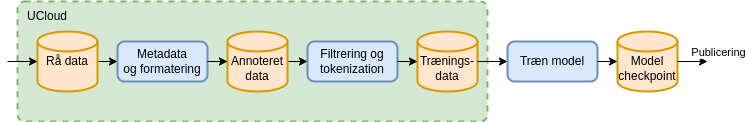

The diagram above was exported from draw.io. Its source (the exported page's mxGraphModel, read from the mxfile embedded in the PNG):
<mxGraphModel dx="790" dy="1141" grid="1" gridSize="10" guides="1" tooltips="1" connect="1" arrows="1" fold="1" page="1" pageScale="1" pageWidth="827" pageHeight="1169" math="0" shadow="0">
  <root>
    <mxCell id="0" />
    <mxCell id="1" parent="0" />
    <mxCell id="Gqd5n8fpm8weoJ-HjTb6-34" value="" style="rounded=1;whiteSpace=wrap;html=1;absoluteArcSize=1;arcSize=14;strokeWidth=2;fillColor=#d5e8d4;dashed=1;strokeColor=#82b366;" parent="1" vertex="1">
      <mxGeometry x="60" y="170" width="470" height="120" as="geometry" />
    </mxCell>
    <mxCell id="Gqd5n8fpm8weoJ-HjTb6-7" style="edgeStyle=orthogonalEdgeStyle;rounded=0;orthogonalLoop=1;jettySize=auto;html=1;exitX=1;exitY=0.5;exitDx=0;exitDy=0;exitPerimeter=0;entryX=0;entryY=0.5;entryDx=0;entryDy=0;" parent="1" source="Gqd5n8fpm8weoJ-HjTb6-1" target="Gqd5n8fpm8weoJ-HjTb6-6" edge="1">
      <mxGeometry relative="1" as="geometry" />
    </mxCell>
    <mxCell id="Gqd5n8fpm8weoJ-HjTb6-1" value="Rå data" style="strokeWidth=2;html=1;shape=mxgraph.flowchart.database;whiteSpace=wrap;fillColor=#ffe6cc;strokeColor=#d79b00;" parent="1" vertex="1">
      <mxGeometry x="80" y="200" width="60" height="60" as="geometry" />
    </mxCell>
    <mxCell id="Gqd5n8fpm8weoJ-HjTb6-10" style="edgeStyle=orthogonalEdgeStyle;rounded=0;orthogonalLoop=1;jettySize=auto;html=1;exitX=1;exitY=0.5;exitDx=0;exitDy=0;exitPerimeter=0;entryX=0;entryY=0.5;entryDx=0;entryDy=0;" parent="1" source="Gqd5n8fpm8weoJ-HjTb6-3" target="Gqd5n8fpm8weoJ-HjTb6-9" edge="1">
      <mxGeometry relative="1" as="geometry" />
    </mxCell>
    <mxCell id="Gqd5n8fpm8weoJ-HjTb6-3" value="&lt;div&gt;&lt;br&gt;&lt;/div&gt;&lt;div&gt;Annoteret&lt;/div&gt;&lt;div&gt;data&lt;/div&gt;" style="strokeWidth=2;html=1;shape=mxgraph.flowchart.database;whiteSpace=wrap;fillColor=#ffe6cc;strokeColor=#d79b00;" parent="1" vertex="1">
      <mxGeometry x="270" y="200" width="60" height="60" as="geometry" />
    </mxCell>
    <mxCell id="Gqd5n8fpm8weoJ-HjTb6-6" value="Metadata&lt;div&gt;og formatering&lt;/div&gt;" style="rounded=1;whiteSpace=wrap;html=1;absoluteArcSize=1;arcSize=14;strokeWidth=2;fillColor=#dae8fc;strokeColor=#6c8ebf;" parent="1" vertex="1">
      <mxGeometry x="160" y="210" width="90" height="40" as="geometry" />
    </mxCell>
    <mxCell id="Gqd5n8fpm8weoJ-HjTb6-8" style="edgeStyle=orthogonalEdgeStyle;rounded=0;orthogonalLoop=1;jettySize=auto;html=1;exitX=1;exitY=0.5;exitDx=0;exitDy=0;entryX=0;entryY=0.5;entryDx=0;entryDy=0;entryPerimeter=0;" parent="1" source="Gqd5n8fpm8weoJ-HjTb6-6" target="Gqd5n8fpm8weoJ-HjTb6-3" edge="1">
      <mxGeometry relative="1" as="geometry" />
    </mxCell>
    <mxCell id="Gqd5n8fpm8weoJ-HjTb6-9" value="Filtrering og&lt;div&gt;tokenization&lt;/div&gt;" style="rounded=1;whiteSpace=wrap;html=1;absoluteArcSize=1;arcSize=14;strokeWidth=2;fillColor=#dae8fc;strokeColor=#6c8ebf;" parent="1" vertex="1">
      <mxGeometry x="350" y="210" width="90" height="40" as="geometry" />
    </mxCell>
    <mxCell id="Gqd5n8fpm8weoJ-HjTb6-25" value="&lt;div&gt;&lt;br&gt;&lt;/div&gt;&lt;div&gt;Trænings-data&lt;/div&gt;" style="strokeWidth=2;html=1;shape=mxgraph.flowchart.database;whiteSpace=wrap;fillColor=#ffe6cc;strokeColor=#d79b00;" parent="1" vertex="1">
      <mxGeometry x="460" y="200" width="60" height="60" as="geometry" />
    </mxCell>
    <mxCell id="Gqd5n8fpm8weoJ-HjTb6-27" style="edgeStyle=orthogonalEdgeStyle;rounded=0;orthogonalLoop=1;jettySize=auto;html=1;exitX=1;exitY=0.5;exitDx=0;exitDy=0;exitPerimeter=0;entryX=0;entryY=0.5;entryDx=0;entryDy=0;" parent="1" source="Gqd5n8fpm8weoJ-HjTb6-25" target="Gqd5n8fpm8weoJ-HjTb6-28" edge="1">
      <mxGeometry relative="1" as="geometry">
        <mxPoint x="545" y="230" as="targetPoint" />
      </mxGeometry>
    </mxCell>
    <mxCell id="Gqd5n8fpm8weoJ-HjTb6-28" value="Træn model" style="rounded=1;whiteSpace=wrap;html=1;absoluteArcSize=1;arcSize=14;strokeWidth=2;fillColor=#dae8fc;strokeColor=#6c8ebf;" parent="1" vertex="1">
      <mxGeometry x="550" y="210" width="90" height="40" as="geometry" />
    </mxCell>
    <mxCell id="Gqd5n8fpm8weoJ-HjTb6-31" value="&lt;div&gt;&lt;br&gt;&lt;/div&gt;&lt;div&gt;Model&lt;/div&gt;&lt;div&gt;checkpoint&lt;/div&gt;" style="strokeWidth=2;html=1;shape=mxgraph.flowchart.database;whiteSpace=wrap;fillColor=#ffe6cc;strokeColor=#d79b00;" parent="1" vertex="1">
      <mxGeometry x="660" y="200" width="60" height="60" as="geometry" />
    </mxCell>
    <mxCell id="Gqd5n8fpm8weoJ-HjTb6-32" style="edgeStyle=orthogonalEdgeStyle;rounded=0;orthogonalLoop=1;jettySize=auto;html=1;exitX=1;exitY=0.5;exitDx=0;exitDy=0;entryX=0;entryY=0.5;entryDx=0;entryDy=0;entryPerimeter=0;" parent="1" source="Gqd5n8fpm8weoJ-HjTb6-28" target="Gqd5n8fpm8weoJ-HjTb6-31" edge="1">
      <mxGeometry relative="1" as="geometry" />
    </mxCell>
    <mxCell id="Gqd5n8fpm8weoJ-HjTb6-35" value="UCloud" style="text;html=1;align=center;verticalAlign=middle;whiteSpace=wrap;rounded=0;" parent="1" vertex="1">
      <mxGeometry x="60" y="170" width="60" height="30" as="geometry" />
    </mxCell>
    <mxCell id="dPWAPj-JlgZJ3GE0bRK2-1" style="edgeStyle=orthogonalEdgeStyle;rounded=0;orthogonalLoop=1;jettySize=auto;html=1;exitX=1;exitY=0.5;exitDx=0;exitDy=0;entryX=0;entryY=0.5;entryDx=0;entryDy=0;entryPerimeter=0;" parent="1" source="Gqd5n8fpm8weoJ-HjTb6-9" target="Gqd5n8fpm8weoJ-HjTb6-25" edge="1">
      <mxGeometry relative="1" as="geometry" />
    </mxCell>
    <mxCell id="dPWAPj-JlgZJ3GE0bRK2-3" style="edgeStyle=orthogonalEdgeStyle;rounded=0;orthogonalLoop=1;jettySize=auto;html=1;entryX=0;entryY=0.5;entryDx=0;entryDy=0;entryPerimeter=0;" parent="1" target="Gqd5n8fpm8weoJ-HjTb6-1" edge="1">
      <mxGeometry relative="1" as="geometry">
        <mxPoint x="50" y="230" as="sourcePoint" />
        <mxPoint x="170" y="240" as="targetPoint" />
      </mxGeometry>
    </mxCell>
    <mxCell id="dPWAPj-JlgZJ3GE0bRK2-4" style="edgeStyle=orthogonalEdgeStyle;rounded=0;orthogonalLoop=1;jettySize=auto;html=1;exitX=1;exitY=0.5;exitDx=0;exitDy=0;exitPerimeter=0;" parent="1" source="Gqd5n8fpm8weoJ-HjTb6-31" edge="1">
      <mxGeometry relative="1" as="geometry">
        <mxPoint x="650" y="240" as="sourcePoint" />
        <mxPoint x="750" y="230" as="targetPoint" />
      </mxGeometry>
    </mxCell>
    <mxCell id="dPWAPj-JlgZJ3GE0bRK2-5" value="&lt;div&gt;Publicering&lt;br&gt;&lt;/div&gt;" style="edgeLabel;html=1;align=center;verticalAlign=middle;resizable=0;points=[];" parent="dPWAPj-JlgZJ3GE0bRK2-4" vertex="1" connectable="0">
      <mxGeometry x="0.4381" relative="1" as="geometry">
        <mxPoint x="18" y="-10" as="offset" />
      </mxGeometry>
    </mxCell>
  </root>
</mxGraphModel>